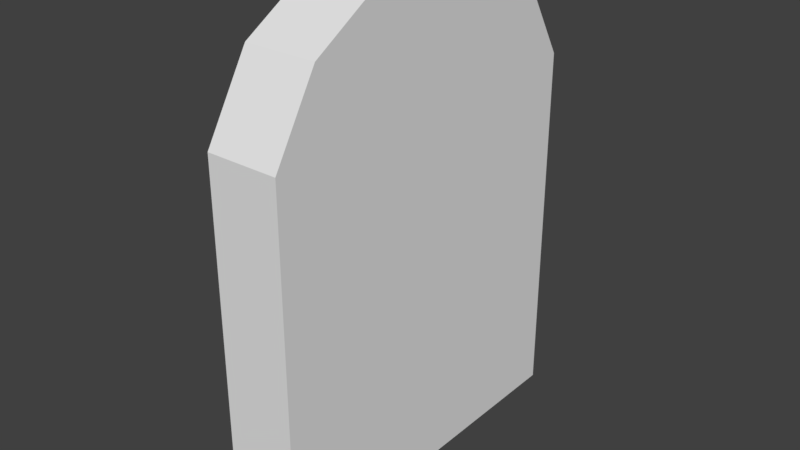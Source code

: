 # Source: headstoneHeadstone.blend  (saved by Blender 2.77.0; exported with 4.5.12 LTS)
import bpy
from mathutils import Matrix  # noqa: F401  (used for matrix-valued properties, if any)

bpy.ops.wm.read_factory_settings(use_empty=True)
scene = bpy.context.scene
scene.name = 'Scene'

# ---- collections
col_collection_1 = bpy.data.collections.new('Collection 1'); scene.collection.children.link(col_collection_1)

# ---- materials (node trees are filled in below, after node groups)
mat_material = bpy.data.materials.new('Material')
mat_material.alpha_threshold = 0.0
mat_material.use_transparent_shadow = False
mat_material.roughness = 0.5
mat_material.line_color = (0.0, 0.0, 0.0, 1.0)

# ---- material node trees

# ---- world
world_world = bpy.data.worlds.new('World'); scene.world = world_world
world_world.color = (0.05088, 0.05088, 0.05088)
world_world.use_sun_shadow = False
world_world.sun_shadow_jitter_overblur = 0.0
world_world.cycles.sampling_method = 'MANUAL'

# ---- meshes
me_cube = bpy.data.meshes.new('Cube')
me_cube.from_pydata([(1.0, -0.7501, -0.3945), (-1.0, -0.7501, -0.3945), (1.0, -0.5662, 1.413), (-1.0, -0.5662, 1.413), (0.0, -0.7501, -0.3945), (1.0, -0.7501, 0.6055), (-1.0, -0.7501, 0.6055), (-5.364e-07, -0.5662, 1.413), (-2.98e-07, -0.7501, 0.6055), (1.0, -0.2501, -0.3945), (-0.5, -0.7501, -0.3945), (1.0, -0.7501, 1.105), (-1.0, -0.7501, 1.105), (1.0, -0.2501, 1.605), (-0.5, -0.5662, 1.413), (0.5, -0.7501, -0.3945), (1.0, -0.7501, 0.1055), (-1.0, -0.2501, -0.3945), (-1.0, -0.7501, 0.1055), (0.5, -0.5662, 1.413), (-1.0, -0.2501, 1.605), (-1.0, -0.2501, 0.6055), (-0.5, -0.7501, 0.6055), (0.5, -0.7501, 0.6055), (-1.49e-07, -0.7501, 0.1055), (-4.172e-07, -0.7501, 1.105), (1.0, -0.2501, 0.6055), (-3.427e-07, -0.2501, 1.605), (2.98e-08, -0.2501, -0.3945), (0.5, -0.2501, -0.3945), (0.5, -0.2501, 1.605), (1.0, -0.2501, 0.1055), (0.5, -0.7501, 1.105), (0.5, -0.7501, 0.1055), (-0.5, -0.7501, 0.1055), (-1.0, -0.2501, 1.105), (-1.0, -0.2501, 0.1055), (-0.5, -0.7501, 1.105), (1.0, -0.2501, 1.105), (-0.5, -0.2501, 1.605), (-0.5, -0.2501, -0.3945), (1.0, 0.7501, -0.3945), (-1.0, 0.7501, -0.3945), (1.0, 0.5662, 1.413), (-1.0, 0.5662, 1.413), (1.0, 0.0, -0.3945), (0.0, 0.7501, -0.3945), (1.0, 0.7501, 0.6055), (-1.0, 0.0, -0.3945), (-1.0, 0.7501, 0.6055), (1.0, 0.0, 1.605), (-5.364e-07, 0.5662, 1.413), (-1.0, 0.0, 1.605), (-1.0, 0.0, 0.6055), (-2.98e-07, 0.7501, 0.6055), (1.0, 0.0, 0.6055), (-1.49e-07, 0.0, 1.605), (5.96e-08, 0.0, -0.3945), (1.0, 0.2501, -0.3945), (-0.5, 0.7501, -0.3945), (1.0, 0.7501, 1.105), (-1.0, 0.7501, 1.105), (1.0, 0.2501, 1.605), (-0.5, 0.5662, 1.413), (0.5, 0.7501, -0.3945), (1.0, 0.7501, 0.1055), (-1.0, 0.2501, -0.3945), (-1.0, 0.7501, 0.1055), (0.5, 0.5662, 1.413), (-1.0, 0.2501, 1.605), (-1.0, 0.2501, 0.6055), (-1.0, 0.0, 0.1055), (-1.0, 0.0, 1.105), (-0.5, 0.7501, 0.6055), (0.5, 0.7501, 0.6055), (-1.49e-07, 0.7501, 0.1055), (-4.172e-07, 0.7501, 1.105), (1.0, 0.2501, 0.6055), (1.0, 0.0, 0.1055), (1.0, 0.0, 1.105), (-3.427e-07, 0.2501, 1.605), (0.5, 0.0, 1.605), (-0.5, 0.0, 1.605), (-0.5, 0.0, -0.3945), (0.5, 0.0, -0.3945), (2.98e-08, 0.2501, -0.3945), (0.5, 0.2501, -0.3945), (0.5, 0.2501, 1.605), (1.0, 0.2501, 0.1055), (0.5, 0.7501, 1.105), (0.5, 0.7501, 0.1055), (-0.5, 0.7501, 0.1055), (-1.0, 0.2501, 1.105), (-1.0, 0.2501, 0.1055), (-0.5, 0.7501, 1.105), (1.0, 0.2501, 1.105), (-0.5, 0.2501, 1.605), (-0.5, 0.2501, -0.3945)], [], [(40, 10, 1, 17), (39, 20, 3, 14), (38, 13, 2, 11), (37, 14, 3, 12), (36, 21, 53, 71), (35, 20, 52, 72), (34, 22, 6, 18), (33, 23, 8, 24), (32, 19, 7, 25), (31, 26, 5, 16), (30, 27, 7, 19), (29, 15, 4, 28), (84, 29, 28, 57), (45, 9, 29, 84), (9, 0, 15, 29), (13, 30, 19, 2), (50, 81, 30, 13), (81, 56, 27, 30), (9, 31, 16, 0), (45, 78, 31, 9), (78, 55, 26, 31), (23, 32, 25, 8), (5, 11, 32, 23), (11, 2, 19, 32), (15, 33, 24, 4), (0, 16, 33, 15), (16, 5, 23, 33), (10, 34, 18, 1), (4, 24, 34, 10), (24, 8, 22, 34), (21, 35, 72, 53), (6, 12, 35, 21), (12, 3, 20, 35), (17, 36, 71, 48), (1, 18, 36, 17), (18, 6, 21, 36), (22, 37, 12, 6), (8, 25, 37, 22), (25, 7, 14, 37), (26, 38, 11, 5), (55, 79, 38, 26), (79, 50, 13, 38), (27, 39, 14, 7), (56, 82, 39, 27), (82, 52, 20, 39), (83, 40, 17, 48), (57, 28, 40, 83), (28, 4, 10, 40), (97, 66, 42, 59), (96, 63, 44, 69), (95, 60, 43, 62), (94, 61, 44, 63), (93, 71, 53, 70), (92, 72, 52, 69), (91, 67, 49, 73), (90, 75, 54, 74), (89, 76, 51, 68), (88, 65, 47, 77), (87, 68, 51, 80), (86, 85, 46, 64), (84, 57, 85, 86), (45, 84, 86, 58), (58, 86, 64, 41), (62, 43, 68, 87), (50, 62, 87, 81), (81, 87, 80, 56), (58, 41, 65, 88), (45, 58, 88, 78), (78, 88, 77, 55), (74, 54, 76, 89), (47, 74, 89, 60), (60, 89, 68, 43), (64, 46, 75, 90), (41, 64, 90, 65), (65, 90, 74, 47), (59, 42, 67, 91), (46, 59, 91, 75), (75, 91, 73, 54), (70, 53, 72, 92), (49, 70, 92, 61), (61, 92, 69, 44), (66, 48, 71, 93), (42, 66, 93, 67), (67, 93, 70, 49), (73, 49, 61, 94), (54, 73, 94, 76), (76, 94, 63, 51), (77, 47, 60, 95), (55, 77, 95, 79), (79, 95, 62, 50), (80, 51, 63, 96), (56, 80, 96, 82), (82, 96, 69, 52), (83, 48, 66, 97), (57, 83, 97, 85), (85, 97, 59, 46)])
_uv = me_cube.uv_layers.new(name='UVMap')
_uv.uv.foreach_set('vector', [0.7102, 0.875, 0.799, 0.875, 0.799, 1.0, 0.7102, 1.0, 0.9439, 0.625, 0.9439, 0.5, 1.0, 0.5, 1.0, 0.625, 0.08876, 0.875, 0.08876, 1.0, 0.03265, 0.9518, 0.0, 0.875, 0.05836, 0.125, 6.349e-08, 0.125, 0.0, 1.043e-07, 0.05836, 1.043e-07, 0.3551, 0.875, 0.3551, 0.75, 0.3995, 0.75, 0.3995, 0.875, 0.3551, 0.625, 0.3551, 0.5, 0.3995, 0.5, 0.3995, 0.625, 0.2343, 0.125, 0.1463, 0.125, 0.1463, 7.451e-08, 0.2343, 0.0, 0.2343, 0.375, 0.1463, 0.375, 0.1463, 0.25, 0.2343, 0.25, 0.05836, 0.375, 1.058e-07, 0.375, 8.465e-08, 0.25, 0.05836, 0.25, 0.08876, 0.625, 0.08876, 0.75, 6.349e-08, 0.75, 7.407e-08, 0.625, 0.9439, 0.875, 0.9439, 0.75, 1.0, 0.75, 1.0, 0.875, 0.7102, 0.625, 0.799, 0.625, 0.799, 0.75, 0.7102, 0.75, 0.6658, 0.625, 0.7102, 0.625, 0.7102, 0.75, 0.6658, 0.75, 0.6658, 0.5, 0.7102, 0.5, 0.7102, 0.625, 0.6658, 0.625, 0.7102, 0.5, 0.799, 0.5, 0.799, 0.625, 0.7102, 0.625, 0.9439, 1.0, 0.9439, 0.875, 1.0, 0.875, 1.0, 1.0, 0.8995, 1.0, 0.8995, 0.875, 0.9439, 0.875, 0.9439, 1.0, 0.8995, 0.875, 0.8995, 0.75, 0.9439, 0.75, 0.9439, 0.875, 0.08876, 0.5, 0.08876, 0.625, 7.407e-08, 0.625, 9.523e-08, 0.5, 0.1332, 0.5, 0.1332, 0.625, 0.08876, 0.625, 0.08876, 0.5, 0.1332, 0.625, 0.1332, 0.75, 0.08876, 0.75, 0.08876, 0.625, 0.1463, 0.375, 0.05836, 0.375, 0.05836, 0.25, 0.1463, 0.25, 0.1463, 0.5, 0.05836, 0.5, 0.05836, 0.375, 0.1463, 0.375, 0.05836, 0.5, 1.481e-07, 0.5, 1.058e-07, 0.375, 0.05836, 0.375, 0.3223, 0.375, 0.2343, 0.375, 0.2343, 0.25, 0.3223, 0.25, 0.3223, 0.5, 0.2343, 0.5, 0.2343, 0.375, 0.3223, 0.375, 0.2343, 0.5, 0.1463, 0.5, 0.1463, 0.375, 0.2343, 0.375, 0.3223, 0.125, 0.2343, 0.125, 0.2343, 0.0, 0.3223, 2.98e-08, 0.3223, 0.25, 0.2343, 0.25, 0.2343, 0.125, 0.3223, 0.125, 0.2343, 0.25, 0.1463, 0.25, 0.1463, 0.125, 0.2343, 0.125, 0.3551, 0.75, 0.3551, 0.625, 0.3995, 0.625, 0.3995, 0.75, 0.2663, 0.75, 0.2663, 0.625, 0.3551, 0.625, 0.3551, 0.75, 0.2663, 0.625, 0.299, 0.5482, 0.3551, 0.5, 0.3551, 0.625, 0.3551, 1.0, 0.3551, 0.875, 0.3995, 0.875, 0.3995, 1.0, 0.2663, 1.0, 0.2663, 0.875, 0.3551, 0.875, 0.3551, 1.0, 0.2663, 0.875, 0.2663, 0.75, 0.3551, 0.75, 0.3551, 0.875, 0.1463, 0.125, 0.05836, 0.125, 0.05836, 1.043e-07, 0.1463, 7.451e-08, 0.1463, 0.25, 0.05836, 0.25, 0.05836, 0.125, 0.1463, 0.125, 0.05836, 0.25, 8.465e-08, 0.25, 6.349e-08, 0.125, 0.05836, 0.125, 0.08876, 0.75, 0.08876, 0.875, 0.0, 0.875, 6.349e-08, 0.75, 0.1332, 0.75, 0.1332, 0.875, 0.08876, 0.875, 0.08876, 0.75, 0.1332, 0.875, 0.1332, 1.0, 0.08876, 1.0, 0.08876, 0.875, 0.9439, 0.75, 0.9439, 0.625, 1.0, 0.625, 1.0, 0.75, 0.8995, 0.75, 0.8995, 0.625, 0.9439, 0.625, 0.9439, 0.75, 0.8995, 0.625, 0.8995, 0.5, 0.9439, 0.5, 0.9439, 0.625, 0.6658, 0.875, 0.7102, 0.875, 0.7102, 1.0, 0.6658, 1.0, 0.6658, 0.75, 0.7102, 0.75, 0.7102, 0.875, 0.6658, 0.875, 0.7102, 0.75, 0.799, 0.75, 0.799, 0.875, 0.7102, 0.875, 0.6214, 0.875, 0.6214, 1.0, 0.5327, 1.0, 0.5327, 0.875, 0.8551, 0.625, 0.799, 0.625, 0.799, 0.5, 0.8551, 0.5, 0.1776, 0.875, 0.2663, 0.875, 0.2337, 0.9518, 0.1776, 1.0, 0.5863, 0.125, 0.5863, 4.47e-08, 0.6446, 0.0, 0.6446, 0.125, 0.4439, 0.875, 0.3995, 0.875, 0.3995, 0.75, 0.4439, 0.75, 0.4439, 0.625, 0.3995, 0.625, 0.3995, 0.5, 0.4439, 0.5, 0.4103, 0.125, 0.4103, 5.96e-08, 0.4983, 4.47e-08, 0.4983, 0.125, 0.4103, 0.375, 0.4103, 0.25, 0.4983, 0.25, 0.4983, 0.375, 0.5863, 0.375, 0.5863, 0.25, 0.6446, 0.25, 0.6446, 0.375, 0.1776, 0.625, 0.2663, 0.625, 0.2663, 0.75, 0.1776, 0.75, 0.8551, 0.875, 0.799, 0.875, 0.799, 0.75, 0.8551, 0.75, 0.6214, 0.625, 0.6214, 0.75, 0.5327, 0.75, 0.5327, 0.625, 0.6658, 0.625, 0.6658, 0.75, 0.6214, 0.75, 0.6214, 0.625, 0.6658, 0.5, 0.6658, 0.625, 0.6214, 0.625, 0.6214, 0.5, 0.6214, 0.5, 0.6214, 0.625, 0.5327, 0.625, 0.5327, 0.5, 0.8551, 1.0, 0.799, 1.0, 0.799, 0.875, 0.8551, 0.875, 0.8995, 1.0, 0.8551, 1.0, 0.8551, 0.875, 0.8995, 0.875, 0.8995, 0.875, 0.8551, 0.875, 0.8551, 0.75, 0.8995, 0.75, 0.1776, 0.5, 0.2663, 0.5, 0.2663, 0.625, 0.1776, 0.625, 0.1332, 0.5, 0.1776, 0.5, 0.1776, 0.625, 0.1332, 0.625, 0.1332, 0.625, 0.1776, 0.625, 0.1776, 0.75, 0.1332, 0.75, 0.4983, 0.375, 0.4983, 0.25, 0.5863, 0.25, 0.5863, 0.375, 0.4983, 0.5, 0.4983, 0.375, 0.5863, 0.375, 0.5863, 0.5, 0.5863, 0.5, 0.5863, 0.375, 0.6446, 0.375, 0.6446, 0.5, 0.3223, 0.375, 0.3223, 0.25, 0.4103, 0.25, 0.4103, 0.375, 0.3223, 0.5, 0.3223, 0.375, 0.4103, 0.375, 0.4103, 0.5, 0.4103, 0.5, 0.4103, 0.375, 0.4983, 0.375, 0.4983, 0.5, 0.3223, 0.125, 0.3223, 1.043e-07, 0.4103, 5.96e-08, 0.4103, 0.125, 0.3223, 0.25, 0.3223, 0.125, 0.4103, 0.125, 0.4103, 0.25, 0.4103, 0.25, 0.4103, 0.125, 0.4983, 0.125, 0.4983, 0.25, 0.4439, 0.75, 0.3995, 0.75, 0.3995, 0.625, 0.4439, 0.625, 0.5327, 0.75, 0.4439, 0.75, 0.4439, 0.625, 0.5327, 0.625, 0.5327, 0.625, 0.4439, 0.625, 0.4439, 0.5, 0.5, 0.5482, 0.4439, 1.0, 0.3995, 1.0, 0.3995, 0.875, 0.4439, 0.875, 0.5327, 1.0, 0.4439, 1.0, 0.4439, 0.875, 0.5327, 0.875, 0.5327, 0.875, 0.4439, 0.875, 0.4439, 0.75, 0.5327, 0.75, 0.4983, 0.125, 0.4983, 4.47e-08, 0.5863, 4.47e-08, 0.5863, 0.125, 0.4983, 0.25, 0.4983, 0.125, 0.5863, 0.125, 0.5863, 0.25, 0.5863, 0.25, 0.5863, 0.125, 0.6446, 0.125, 0.6446, 0.25, 0.1776, 0.75, 0.2663, 0.75, 0.2663, 0.875, 0.1776, 0.875, 0.1332, 0.75, 0.1776, 0.75, 0.1776, 0.875, 0.1332, 0.875, 0.1332, 0.875, 0.1776, 0.875, 0.1776, 1.0, 0.1332, 1.0, 0.8551, 0.75, 0.799, 0.75, 0.799, 0.625, 0.8551, 0.625, 0.8995, 0.75, 0.8551, 0.75, 0.8551, 0.625, 0.8995, 0.625, 0.8995, 0.625, 0.8551, 0.625, 0.8551, 0.5, 0.8995, 0.5, 0.6658, 0.875, 0.6658, 1.0, 0.6214, 1.0, 0.6214, 0.875, 0.6658, 0.75, 0.6658, 0.875, 0.6214, 0.875, 0.6214, 0.75, 0.6214, 0.75, 0.6214, 0.875, 0.5327, 0.875, 0.5327, 0.75])
me_cube.materials.append(mat_material)
me_cube.use_remesh_preserve_volume = False
me_cube.use_remesh_preserve_attributes = False
me_cube.use_mirror_vertex_groups = False
me_cube.update()

# ---- objects
ob_cube = bpy.data.objects.new('Cube', me_cube)

# ---- transforms, parenting, visibility, modifiers, constraints
ob_cube.location = (0.0, 0.0, 0.0)
ob_cube.scale = (0.1485, 1.0, 1.0)
ob_cube.lock_rotations_4d = False
ob_cube.empty_display_type = 'ARROWS'
ob_cube.lineart.crease_threshold = 0.0

# ---- collection membership
col_collection_1.objects.link(ob_cube)

# ---- scene / render settings (as saved in the file)
scene.frame_start = 1; scene.frame_end = 250; scene.frame_set(1)
scene.render.engine = 'BLENDER_EEVEE_NEXT'
scene.render.resolution_percentage = 50
scene.render.dither_intensity = 0.0
scene.cycles.use_denoising = False
scene.cycles.samples = 128
scene.cycles.sampling_pattern = 'TABULATED_SOBOL'
scene.cycles.light_sampling_threshold = 0.0
scene.cycles.use_adaptive_sampling = False
scene.cycles.use_light_tree = False
scene.cycles.blur_glossy = 0.0
scene.cycles.sample_clamp_indirect = 0.0
scene.view_settings.view_transform = 'Standard'
bpy.context.view_layer.update()

# ---- added for rendering (the .blend has no active camera and no usable light): camera, sun
cam_auto = bpy.data.cameras.new('AutoCamera')
cam_auto.lens = 50.0
cam_auto.sensor_width = 36.0
cam_auto.clip_end = 1000.0
ob_auto_camera = bpy.data.objects.new('AutoCamera', cam_auto)
scene.collection.objects.link(ob_auto_camera)
ob_auto_camera.location = (2.32947, -2.79536, 2.46903)
ob_auto_camera.rotation_euler = (1.09748, -7.21219e-08, 0.694738)
scene.camera = ob_auto_camera
light_auto_sun = bpy.data.lights.new('AutoSun', 'SUN')
light_auto_sun.energy = 3.0
light_auto_sun.angle = 0.0523599
ob_auto_sun = bpy.data.objects.new('AutoSun', light_auto_sun)
scene.collection.objects.link(ob_auto_sun)
ob_auto_sun.rotation_euler = (0.872665, 0.174533, 0.523599)
bpy.context.view_layer.update()
